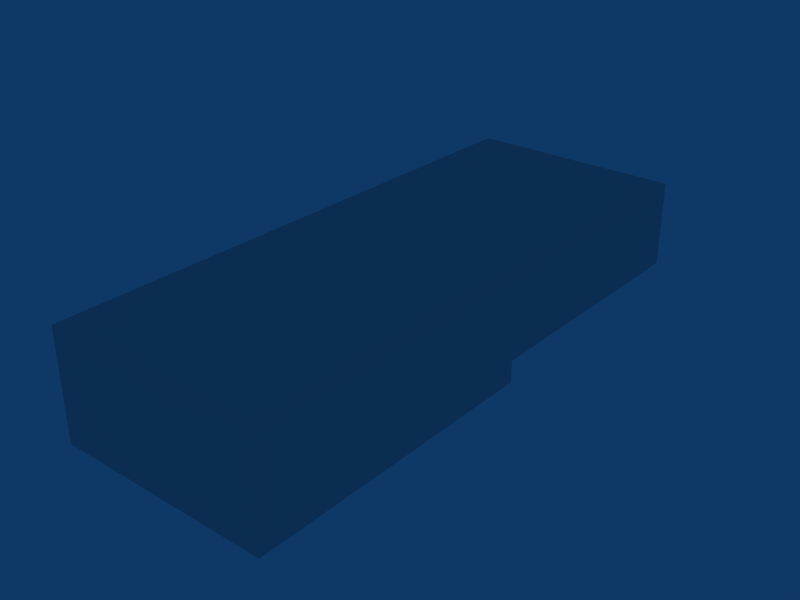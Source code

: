 # Source: tut_jump0.blend  (saved by Blender 2.66.0; exported with 4.5.12 LTS)
import bpy
from mathutils import Matrix  # noqa: F401  (used for matrix-valued properties, if any)

bpy.ops.wm.read_factory_settings(use_empty=True)
scene = bpy.context.scene
scene.name = 'tut_jump0'

# ---- collections
col_collection_1 = bpy.data.collections.new('Collection 1'); scene.collection.children.link(col_collection_1)

# ---- world
world_world = bpy.data.worlds.new('World'); scene.world = world_world
world_world.color = (0.05656, 0.2208, 0.4)
world_world.use_sun_shadow = False
world_world.sun_shadow_jitter_overblur = 0.0
world_world.cycles.sampling_method = 'MANUAL'
world_world.cycles.sample_map_resolution = 256

# ---- lights
light_lamp = bpy.data.lights.new('Lamp', 'POINT')
light_lamp.transmission_factor = 0.0
light_lamp.energy = 120.4
light_lamp.shadow_buffer_clip_start = 0.5
light_lamp.shadow_soft_size = 0.5
light_lamp.shadow_maximum_resolution = 0.006
light_lamp.use_absolute_resolution = True
light_lamp.cycles.use_multiple_importance_sampling = False

# ---- meshes
me_tut_jump0 = bpy.data.meshes.new('tut_jump0')
me_tut_jump0.from_pydata([(5.0, 10.0, 0.0), (5.0, -4.0, 0.0), (-5.0, -4.0, 0.0), (-5.0, 10.0, 0.0), (5.0, 10.0, 5.0), (5.0, -4.0, 5.0), (-5.0, -4.0, 5.0), (-5.0, 10.0, 5.0), (-5.0, 22.0, 5.0), (5.0, 22.0, 1.0), (5.0, 22.0, 5.0), (-5.0, 22.0, 1.0), (5.0, 10.0, 1.0), (-5.0, 10.0, 1.0)], [], [(0, 3, 2, 1), (4, 5, 6, 7), (0, 1, 5, 4), (1, 2, 6, 5), (2, 3, 7, 6), (4, 7, 8, 10), (11, 9, 10, 8), (3, 0, 12, 13), (13, 12, 9, 11), (4, 10, 9, 12), (7, 13, 11, 8)])
_uv = me_tut_jump0.uv_layers.new(name='UVTex')
_uv.uv.foreach_set('vector', [0.0, 0.5, -5.0, 0.5, -5.0, -6.5, 0.0, -6.5, 1.192e-06, 0.5, -1.431e-06, -6.5, -5.0, -6.5, -5.0, 0.5, 0.5, 0.5, -6.5, 0.5, -6.5, 3.0, 0.5, 3.0, 0.0, 0.5, -5.0, 0.5, -5.0, 3.0, -1.431e-06, 3.0, 0.5, 0.5, 7.5, 0.5, 7.5, 3.0, 0.5, 3.0, 1.192e-06, 0.5, -5.0, 0.5, -5.0, 6.5, 2.146e-06, 6.5, 1.907e-06, 2.265e-06, 5.0, 2.265e-06, 5.0, 2.0, 1.192e-06, 2.0, 9.537e-07, 0.5, 5.0, 0.5, 5.0, 1.0, 9.537e-07, 1.0, 9.537e-07, 0.5, 5.0, 0.5, 5.0, 6.5, 1.907e-06, 6.5, 0.5, 0.0, 6.5, 2.384e-06, 6.5, -2.0, 0.5, -2.0, 0.5, 0.0, 0.5, -2.0, 6.5, -2.0, 6.5, 2.384e-06])
_uv = me_tut_jump0.uv_layers.new(name='lightmap')
_uv.uv.foreach_set('vector', [0.395, 0.005, 0.005, 0.005, 0.005, 0.3283, 0.395, 0.3283, 0.395, 0.3383, 0.005, 0.3383, 0.005, 0.6617, 0.395, 0.6617, 0.405, 0.8283, 0.795, 0.8283, 0.795, 0.6717, 0.405, 0.6717, 0.995, 0.6617, 0.995, 0.3383, 0.805, 0.3383, 0.805, 0.6617, 0.405, 0.995, 0.795, 0.995, 0.795, 0.8383, 0.405, 0.8383, 0.795, 0.3383, 0.405, 0.3383, 0.405, 0.6617, 0.795, 0.6617, 0.995, 0.3283, 0.995, 0.005, 0.805, 0.005, 0.805, 0.3283, 0.005, 0.8283, 0.395, 0.8283, 0.395, 0.6717, 0.005, 0.6717, 0.795, 0.005, 0.405, 0.005, 0.405, 0.3283, 0.795, 0.3283, 0.995, 0.995, 0.995, 0.6717, 0.805, 0.6717, 0.805, 0.995, 0.395, 0.995, 0.395, 0.8383, 0.005, 0.8383, 0.005, 0.995])
_uv.active_render = True
me_tut_jump0.use_remesh_preserve_volume = False
me_tut_jump0.use_remesh_preserve_attributes = False
me_tut_jump0.use_mirror_vertex_groups = False
me_tut_jump0.update()

# ---- objects
ob_tut_jump0 = bpy.data.objects.new('tut_jump0', me_tut_jump0)
ob_lamp = bpy.data.objects.new('Lamp', light_lamp)

# ---- transforms, parenting, visibility, modifiers, constraints
ob_tut_jump0.location = (0.0, 0.0, 0.0)
ob_tut_jump0.lock_rotations_4d = False
ob_tut_jump0.empty_display_type = 'ARROWS'
ob_tut_jump0.lineart.crease_threshold = 0.0
ob_lamp.location = (0.0, 20.08, 3.0)
ob_lamp.lock_rotations_4d = False
ob_lamp.empty_display_type = 'ARROWS'
ob_lamp.lineart.crease_threshold = 0.0

# ---- collection membership
col_collection_1.objects.link(ob_tut_jump0)
col_collection_1.objects.link(ob_lamp)

# ---- scene / render settings (as saved in the file)
scene.frame_start = 1; scene.frame_end = 250; scene.frame_set(1)
scene.render.engine = 'BLENDER_EEVEE_NEXT'
scene.render.image_settings.file_format = 'JPEG'
scene.render.image_settings.color_mode = 'RGB'
scene.render.image_settings.compression = 90
scene.render.resolution_x = 800
scene.render.resolution_y = 600
scene.render.pixel_aspect_x = 100.0
scene.render.pixel_aspect_y = 100.0
scene.render.fps = 25
scene.render.dither_intensity = 0.0
scene.render.use_compositing = False
scene.render.use_sequencer = False
scene.render.bake_margin = 2
scene.render.bake_bias = 0.0
scene.render.use_stamp_time = False
scene.render.use_stamp_date = False
scene.render.use_stamp_frame = False
scene.render.use_stamp_camera = False
scene.render.use_stamp_scene = False
scene.render.use_stamp_filename = False
scene.render.use_stamp_render_time = False
scene.render.stamp_font_size = 0
scene.cycles.use_denoising = False
scene.cycles.samples = 10
scene.cycles.sampling_pattern = 'TABULATED_SOBOL'
scene.cycles.light_sampling_threshold = 0.0
scene.cycles.use_adaptive_sampling = False
scene.cycles.use_light_tree = False
scene.cycles.blur_glossy = 0.0
scene.cycles.volume_bounces = 1
scene.cycles.pixel_filter_type = 'GAUSSIAN'
scene.cycles.sample_clamp_indirect = 0.0
scene.view_settings.view_transform = 'Raw'
bpy.context.view_layer.update()

# ---- added for rendering (the .blend has no active camera): camera
cam_auto = bpy.data.cameras.new('AutoCamera')
cam_auto.lens = 50.0
cam_auto.sensor_width = 36.0
cam_auto.clip_end = 1000.0
ob_auto_camera = bpy.data.objects.new('AutoCamera', cam_auto)
scene.collection.objects.link(ob_auto_camera)
ob_auto_camera.location = (26.1857, -22.4228, 23.4485)
ob_auto_camera.rotation_euler = (1.09748, -7.21219e-08, 0.694738)
scene.camera = ob_auto_camera
bpy.context.view_layer.update()
